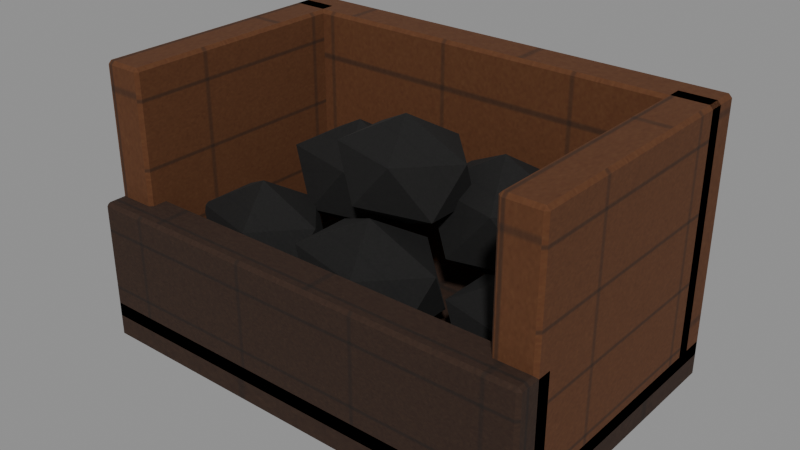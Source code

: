 # Source: coal-bin.e2.blend  (saved by Blender 5.1.30; exported with 4.5.12 LTS)
import bpy
from mathutils import Matrix  # noqa: F401  (used for matrix-valued properties, if any)

bpy.ops.wm.read_factory_settings(use_empty=True)
scene = bpy.context.scene
scene.name = 'Scene'

# ---- images (referenced by path relative to the original .blend; pixels are not part of the script)
import os
ASSET_DIR = os.environ.get("B2B_ASSET_DIR", "")  # directory of the original .blend (textures are referenced by path, not embedded)
HERE = os.path.dirname(os.path.abspath(__file__))  # packed textures are extracted next to this script under _unpacked/

def load_image(name, relpath, width, height, colorspace="sRGB"):
    """Load a texture the original file referenced (path relative to the .blend, or extracted next to this script)."""
    p = next((c for c in (os.path.join(HERE, relpath), os.path.join(ASSET_DIR, relpath)) if relpath and os.path.exists(c)), "")
    if p:
        img = bpy.data.images.load(p, check_existing=True)
        img.name = name
    else:  # same state as the original file: an image datablock whose file is absent (Cycles renders it pink)
        img = bpy.data.images.new(name, width, height)
        img.source = "FILE"
        img.filepath = "//" + (relpath or name)
    img.colorspace_settings.name = colorspace
    return img
img_era_props_e2_atlas_png = load_image('era-props-e2-atlas.png', '_unpacked/era-props-e2-atlas.314f76c4.png', 1024, 1024, 'sRGB')

# ---- materials (node trees are filled in below, after node groups)
mat_e2erapropssharedmaterial = bpy.data.materials.new('E2EraPropsSharedMaterial')

# ---- material node trees
mat_e2erapropssharedmaterial.use_nodes = True; mat_e2erapropssharedmaterial.node_tree.nodes.clear()
_N = mat_e2erapropssharedmaterial.node_tree.nodes; _L = mat_e2erapropssharedmaterial.node_tree.links
n0 = _N.new('ShaderNodeOutputMaterial'); n0.name = 'Material Output'; n0.location = (0, 0)
n1 = _N.new('ShaderNodeBsdfPrincipled'); n1.name = 'Principled BSDF'; n1.location = (0, 0)
n1.inputs[2].default_value = 0.9
n1.inputs[27].default_value = (0.0, 0.0, 0.0, 1.0)
n2 = _N.new('ShaderNodeTexImage'); n2.name = 'Image Texture'; n2.location = (0, 0)
n2.image = img_era_props_e2_atlas_png
_L.new(n2.outputs[0], n1.inputs[0])
_L.new(n1.outputs[0], n0.inputs[0])
n0.is_active_output = True

# ---- meshes
me_coalbine2mesh = bpy.data.meshes.new('CoalBinE2Mesh')
me_coalbine2mesh.from_pydata([(-0.552, -0.352, 0.0), (-0.552, -0.36, 0.008), (-0.56, -0.352, 0.008), (-0.552, -0.36, 0.092), (-0.552, -0.352, 0.1), (-0.56, -0.352, 0.092), (-0.552, 0.352, 0.0), (-0.56, 0.352, 0.008), (-0.552, 0.36, 0.008), (-0.552, 0.352, 0.1), (-0.552, 0.36, 0.092), (-0.56, 0.352, 0.092), (0.552, -0.352, 0.0), (0.56, -0.352, 0.008), (0.552, -0.36, 0.008), (0.552, -0.352, 0.1), (0.552, -0.36, 0.092), (0.56, -0.352, 0.092), (0.552, 0.352, 0.0), (0.552, 0.36, 0.008), (0.56, 0.352, 0.008), (0.552, 0.352, 0.1), (0.56, 0.352, 0.092), (0.552, 0.36, 0.092), (-0.552, 0.268, 0.05), (-0.552, 0.26, 0.058), (-0.56, 0.268, 0.058), (-0.552, 0.26, 0.662), (-0.552, 0.268, 0.67), (-0.56, 0.268, 0.662), (-0.552, 0.352, 0.05), (-0.56, 0.352, 0.058), (-0.552, 0.36, 0.058), (-0.552, 0.352, 0.67), (-0.552, 0.36, 0.662), (-0.56, 0.352, 0.662), (0.552, 0.268, 0.05), (0.56, 0.268, 0.058), (0.552, 0.26, 0.058), (0.552, 0.268, 0.67), (0.552, 0.26, 0.662), (0.56, 0.268, 0.662), (0.552, 0.352, 0.05), (0.552, 0.36, 0.058), (0.56, 0.352, 0.058), (0.552, 0.352, 0.67), (0.56, 0.352, 0.662), (0.552, 0.36, 0.662), (-0.552, -0.302, 0.05), (-0.552, -0.31, 0.058), (-0.56, -0.302, 0.058), (-0.552, -0.31, 0.662), (-0.552, -0.302, 0.67), (-0.56, -0.302, 0.662), (-0.552, 0.302, 0.05), (-0.56, 0.302, 0.058), (-0.552, 0.31, 0.058), (-0.552, 0.302, 0.67), (-0.552, 0.31, 0.662), (-0.56, 0.302, 0.662), (-0.468, -0.302, 0.05), (-0.46, -0.302, 0.058), (-0.468, -0.31, 0.058), (-0.468, -0.302, 0.67), (-0.468, -0.31, 0.662), (-0.46, -0.302, 0.662), (-0.468, 0.302, 0.05), (-0.468, 0.31, 0.058), (-0.46, 0.302, 0.058), (-0.468, 0.302, 0.67), (-0.46, 0.302, 0.662), (-0.468, 0.31, 0.662), (0.468, -0.302, 0.05), (0.468, -0.31, 0.058), (0.46, -0.302, 0.058), (0.468, -0.31, 0.662), (0.468, -0.302, 0.67), (0.46, -0.302, 0.662), (0.468, 0.302, 0.05), (0.46, 0.302, 0.058), (0.468, 0.31, 0.058), (0.468, 0.302, 0.67), (0.468, 0.31, 0.662), (0.46, 0.302, 0.662), (0.552, -0.302, 0.05), (0.56, -0.302, 0.058), (0.552, -0.31, 0.058), (0.552, -0.302, 0.67), (0.552, -0.31, 0.662), (0.56, -0.302, 0.662), (0.552, 0.302, 0.05), (0.552, 0.31, 0.058), (0.56, 0.302, 0.058), (0.552, 0.302, 0.67), (0.56, 0.302, 0.662), (0.552, 0.31, 0.662), (-0.552, -0.352, 0.05), (-0.552, -0.36, 0.058), (-0.56, -0.352, 0.058), (-0.552, -0.36, 0.342), (-0.552, -0.352, 0.35), (-0.56, -0.352, 0.342), (-0.552, -0.268, 0.05), (-0.56, -0.268, 0.058), (-0.552, -0.26, 0.058), (-0.552, -0.268, 0.35), (-0.552, -0.26, 0.342), (-0.56, -0.268, 0.342), (0.552, -0.352, 0.05), (0.56, -0.352, 0.058), (0.552, -0.36, 0.058), (0.552, -0.352, 0.35), (0.552, -0.36, 0.342), (0.56, -0.352, 0.342), (0.552, -0.268, 0.05), (0.552, -0.26, 0.058), (0.56, -0.268, 0.058), (0.552, -0.268, 0.35), (0.56, -0.268, 0.342), (0.552, -0.26, 0.342), (-0.34, -0.08, 0.11), (-0.2098, -0.1536, 0.1819), (-0.3897, -0.1991, 0.1819), (-0.501, -0.08, 0.1819), (-0.3897, 0.03909, 0.1819), (-0.2098, -0.006399, 0.1819), (-0.2903, -0.1991, 0.2981), (-0.4702, -0.1536, 0.2981), (-0.4702, -0.006399, 0.2981), (-0.2903, 0.03909, 0.2981), (-0.179, -0.08, 0.2981), (-0.34, -0.08, 0.37), (0.0, -0.1, 0.11), (0.1447, -0.1789, 0.1874), (-0.05528, -0.2276, 0.1874), (-0.1789, -0.1, 0.1874), (-0.05528, 0.0276, 0.1874), (0.1447, -0.02114, 0.1874), (0.05528, -0.2276, 0.3126), (-0.1447, -0.1789, 0.3126), (-0.1447, -0.02114, 0.3126), (0.05528, 0.0276, 0.3126), (0.1789, -0.1, 0.3126), (0.0, -0.1, 0.39), (0.34, -0.05, 0.11), (0.463, -0.1183, 0.1763), (0.293, -0.1606, 0.1763), (0.1879, -0.05, 0.1763), (0.293, 0.06058, 0.1763), (0.463, 0.01834, 0.1763), (0.387, -0.1606, 0.2837), (0.217, -0.1183, 0.2837), (0.217, 0.01834, 0.2837), (0.387, 0.06058, 0.2837), (0.4921, -0.05, 0.2837), (0.34, -0.05, 0.35), (-0.22, 0.12, 0.21), (-0.08252, 0.0464, 0.2874), (-0.2725, 0.0009104, 0.2874), (-0.3899, 0.12, 0.2874), (-0.2725, 0.2391, 0.2874), (-0.08252, 0.1936, 0.2874), (-0.1675, 0.0009104, 0.4126), (-0.3575, 0.0464, 0.4126), (-0.3575, 0.1936, 0.4126), (-0.1675, 0.2391, 0.4126), (-0.05006, 0.12, 0.4126), (-0.22, 0.12, 0.49), (0.18, 0.13, 0.21), (0.3247, 0.05114, 0.2929), (0.1247, 0.002404, 0.2929), (0.001115, 0.13, 0.2929), (0.1247, 0.2576, 0.2929), (0.3247, 0.2089, 0.2929), (0.2353, 0.002404, 0.4271), (0.03528, 0.05114, 0.4271), (0.03528, 0.2089, 0.4271), (0.2353, 0.2576, 0.4271), (0.3589, 0.13, 0.4271), (0.18, 0.13, 0.51), (0.0, 0.02, 0.33), (0.1302, -0.0536, 0.4019), (-0.04975, -0.09909, 0.4019), (-0.161, 0.02, 0.4019), (-0.04975, 0.1391, 0.4019), (0.1302, 0.0936, 0.4019), (0.04975, -0.09909, 0.5181), (-0.1302, -0.0536, 0.5181), (-0.1302, 0.0936, 0.5181), (0.04975, 0.1391, 0.5181), (0.161, 0.02, 0.5181), (0.0, 0.02, 0.59)], [], [(0, 1, 2), (3, 4, 5), (6, 7, 8), (9, 10, 11), (12, 13, 14), (15, 16, 17), (18, 19, 20), (21, 22, 23), (6, 0, 2, 7), (1, 3, 5, 2), (4, 9, 11, 5), (10, 8, 7, 11), (18, 6, 8, 19), (9, 21, 23, 10), (22, 20, 19, 23), (12, 18, 20, 13), (21, 15, 17, 22), (16, 14, 13, 17), (0, 12, 14, 1), (15, 4, 3, 16), (6, 18, 12, 0), (2, 5, 11, 7), (14, 16, 3, 1), (21, 9, 4, 15), (8, 10, 23, 19), (20, 22, 17, 13), (24, 25, 26), (27, 28, 29), (30, 31, 32), (33, 34, 35), (36, 37, 38), (39, 40, 41), (42, 43, 44), (45, 46, 47), (30, 24, 26, 31), (25, 27, 29, 26), (28, 33, 35, 29), (34, 32, 31, 35), (42, 30, 32, 43), (33, 45, 47, 34), (46, 44, 43, 47), (36, 42, 44, 37), (45, 39, 41, 46), (40, 38, 37, 41), (24, 36, 38, 25), (39, 28, 27, 40), (30, 42, 36, 24), (26, 29, 35, 31), (38, 40, 27, 25), (45, 33, 28, 39), (32, 34, 47, 43), (44, 46, 41, 37), (48, 49, 50), (51, 52, 53), (54, 55, 56), (57, 58, 59), (60, 61, 62), (63, 64, 65), (66, 67, 68), (69, 70, 71), (54, 48, 50, 55), (49, 51, 53, 50), (52, 57, 59, 53), (58, 56, 55, 59), (66, 54, 56, 67), (57, 69, 71, 58), (70, 68, 67, 71), (60, 66, 68, 61), (69, 63, 65, 70), (64, 62, 61, 65), (48, 60, 62, 49), (63, 52, 51, 64), (54, 66, 60, 48), (50, 53, 59, 55), (62, 64, 51, 49), (69, 57, 52, 63), (56, 58, 71, 67), (68, 70, 65, 61), (72, 73, 74), (75, 76, 77), (78, 79, 80), (81, 82, 83), (84, 85, 86), (87, 88, 89), (90, 91, 92), (93, 94, 95), (78, 72, 74, 79), (73, 75, 77, 74), (76, 81, 83, 77), (82, 80, 79, 83), (90, 78, 80, 91), (81, 93, 95, 82), (94, 92, 91, 95), (84, 90, 92, 85), (93, 87, 89, 94), (88, 86, 85, 89), (72, 84, 86, 73), (87, 76, 75, 88), (78, 90, 84, 72), (74, 77, 83, 79), (86, 88, 75, 73), (93, 81, 76, 87), (80, 82, 95, 91), (92, 94, 89, 85), (96, 97, 98), (99, 100, 101), (102, 103, 104), (105, 106, 107), (108, 109, 110), (111, 112, 113), (114, 115, 116), (117, 118, 119), (102, 96, 98, 103), (97, 99, 101, 98), (100, 105, 107, 101), (106, 104, 103, 107), (114, 102, 104, 115), (105, 117, 119, 106), (118, 116, 115, 119), (108, 114, 116, 109), (117, 111, 113, 118), (112, 110, 109, 113), (96, 108, 110, 97), (111, 100, 99, 112), (102, 114, 108, 96), (98, 101, 107, 103), (110, 112, 99, 97), (117, 105, 100, 111), (104, 106, 119, 115), (116, 118, 113, 109), (120, 121, 122), (121, 120, 125), (120, 122, 123), (120, 123, 124), (120, 124, 125), (121, 125, 130), (122, 121, 126), (123, 122, 127), (124, 123, 128), (125, 124, 129), (121, 130, 126), (122, 126, 127), (123, 127, 128), (124, 128, 129), (125, 129, 130), (126, 130, 131), (127, 126, 131), (128, 127, 131), (129, 128, 131), (130, 129, 131), (132, 133, 134), (133, 132, 137), (132, 134, 135), (132, 135, 136), (132, 136, 137), (133, 137, 142), (134, 133, 138), (135, 134, 139), (136, 135, 140), (137, 136, 141), (133, 142, 138), (134, 138, 139), (135, 139, 140), (136, 140, 141), (137, 141, 142), (138, 142, 143), (139, 138, 143), (140, 139, 143), (141, 140, 143), (142, 141, 143), (144, 145, 146), (145, 144, 149), (144, 146, 147), (144, 147, 148), (144, 148, 149), (145, 149, 154), (146, 145, 150), (147, 146, 151), (148, 147, 152), (149, 148, 153), (145, 154, 150), (146, 150, 151), (147, 151, 152), (148, 152, 153), (149, 153, 154), (150, 154, 155), (151, 150, 155), (152, 151, 155), (153, 152, 155), (154, 153, 155), (156, 157, 158), (157, 156, 161), (156, 158, 159), (156, 159, 160), (156, 160, 161), (157, 161, 166), (158, 157, 162), (159, 158, 163), (160, 159, 164), (161, 160, 165), (157, 166, 162), (158, 162, 163), (159, 163, 164), (160, 164, 165), (161, 165, 166), (162, 166, 167), (163, 162, 167), (164, 163, 167), (165, 164, 167), (166, 165, 167), (168, 169, 170), (169, 168, 173), (168, 170, 171), (168, 171, 172), (168, 172, 173), (169, 173, 178), (170, 169, 174), (171, 170, 175), (172, 171, 176), (173, 172, 177), (169, 178, 174), (170, 174, 175), (171, 175, 176), (172, 176, 177), (173, 177, 178), (174, 178, 179), (175, 174, 179), (176, 175, 179), (177, 176, 179), (178, 177, 179), (180, 181, 182), (181, 180, 185), (180, 182, 183), (180, 183, 184), (180, 184, 185), (181, 185, 190), (182, 181, 186), (183, 182, 187), (184, 183, 188), (185, 184, 189), (181, 190, 186), (182, 186, 187), (183, 187, 188), (184, 188, 189), (185, 189, 190), (186, 190, 191), (187, 186, 191), (188, 187, 191), (189, 188, 191), (190, 189, 191)])
_uv = me_coalbine2mesh.uv_layers.new(name='UVMap')
_uv.uv.foreach_set('vector', [0.2574, 0.007495, 0.2563, 0.007495, 0.2574, 0.00625, 0.3599, 0.1793, 0.361, 0.1793, 0.361, 0.1805, 0.3568, 0.007495, 0.3568, 0.00625, 0.3579, 0.007495, 0.4604, 0.1793, 0.4615, 0.1793, 0.4604, 0.1805, 0.4635, 0.0846, 0.4646, 0.08372, 0.4646, 0.08548, 0.4776, 0.0846, 0.4765, 0.08548, 0.4765, 0.08372, 0.4796, 0.1286, 0.4808, 0.1277, 0.4808, 0.1295, 0.4938, 0.1286, 0.4926, 0.1295, 0.4926, 0.1277, 0.3568, 0.007495, 0.2574, 0.007495, 0.2574, 0.00625, 0.3568, 0.00625, 0.4915, 0.2438, 0.4796, 0.2437, 0.4796, 0.2425, 0.4915, 0.2425, 0.361, 0.1793, 0.4604, 0.1793, 0.4604, 0.1805, 0.361, 0.1805, 0.4796, 0.1317, 0.4915, 0.1317, 0.4915, 0.1329, 0.4796, 0.1329, 0.3568, 0.1793, 0.3568, 0.007495, 0.3579, 0.007495, 0.3579, 0.1793, 0.4604, 0.1793, 0.4604, 0.007495, 0.4615, 0.007495, 0.4615, 0.1793, 0.4926, 0.1295, 0.4808, 0.1295, 0.4808, 0.1277, 0.4926, 0.1277, 0.2574, 0.1793, 0.3568, 0.1793, 0.3568, 0.1805, 0.2574, 0.1805, 0.4604, 0.007495, 0.361, 0.007495, 0.361, 0.00625, 0.4604, 0.00625, 0.4765, 0.08548, 0.4646, 0.08548, 0.4646, 0.08372, 0.4765, 0.08372, 0.2574, 0.007495, 0.2574, 0.1793, 0.2562, 0.1793, 0.2563, 0.007495, 0.361, 0.007495, 0.361, 0.1793, 0.3599, 0.1793, 0.3599, 0.007495, 0.3568, 0.007495, 0.3568, 0.1793, 0.2574, 0.1793, 0.2574, 0.007495, 0.4915, 0.2425, 0.4796, 0.2425, 0.4796, 0.1329, 0.4915, 0.1329, 0.4646, 0.08548, 0.4765, 0.08548, 0.4765, 0.207, 0.4646, 0.207, 0.4604, 0.007495, 0.4604, 0.1793, 0.361, 0.1793, 0.361, 0.007495, 0.4808, 0.00625, 0.4926, 0.00625, 0.4926, 0.1277, 0.4808, 0.1277, 0.4646, 0.00625, 0.4765, 0.00625, 0.4765, 0.08372, 0.4646, 0.08372, 0.7108, 0.09068, 0.7095, 0.08959, 0.7108, 0.0885, 0.6049, 0.2438, 0.604, 0.2422, 0.6058, 0.2422, 0.7243, 0.09068, 0.7243, 0.0885, 0.7256, 0.08959, 0.604, 0.226, 0.6049, 0.2245, 0.6058, 0.226, 0.6324, 0.226, 0.6306, 0.226, 0.6315, 0.2245, 0.7425, 0.1566, 0.7437, 0.1577, 0.7425, 0.1588, 0.6324, 0.2422, 0.6315, 0.2437, 0.6306, 0.2422, 0.729, 0.1566, 0.729, 0.1588, 0.7277, 0.1577, 0.7243, 0.09068, 0.7108, 0.09068, 0.7108, 0.0885, 0.7243, 0.0885, 0.6045, 0.007791, 0.5075, 0.007791, 0.5075, 0.00625, 0.6045, 0.00625, 0.604, 0.2422, 0.604, 0.226, 0.6058, 0.226, 0.6058, 0.2422, 0.6092, 0.2204, 0.7061, 0.2204, 0.7061, 0.222, 0.6092, 0.222, 0.7074, 0.007791, 0.7074, 0.2204, 0.7061, 0.2204, 0.7061, 0.007791, 0.6079, 0.2204, 0.6079, 0.007791, 0.6092, 0.007791, 0.6092, 0.2204, 0.6092, 0.00625, 0.7061, 0.00625, 0.7061, 0.007791, 0.6092, 0.007791, 0.6324, 0.226, 0.6324, 0.2422, 0.6306, 0.2422, 0.6306, 0.226, 0.729, 0.1566, 0.7425, 0.1566, 0.7425, 0.1588, 0.729, 0.1588, 0.5075, 0.2204, 0.6045, 0.2204, 0.6045, 0.222, 0.5075, 0.222, 0.6058, 0.007791, 0.6058, 0.2204, 0.6045, 0.2204, 0.6045, 0.007791, 0.5063, 0.2204, 0.5063, 0.007791, 0.5075, 0.007791, 0.5075, 0.2204, 0.7243, 0.09068, 0.7243, 0.241, 0.7108, 0.241, 0.7108, 0.09068, 0.7108, 0.0885, 0.7108, 0.00625, 0.7243, 0.00625, 0.7243, 0.0885, 0.6045, 0.2204, 0.5075, 0.2204, 0.5075, 0.007791, 0.6045, 0.007791, 0.729, 0.1566, 0.729, 0.00625, 0.7425, 0.00625, 0.7425, 0.1566, 0.7061, 0.2204, 0.6092, 0.2204, 0.6092, 0.007791, 0.7061, 0.007791, 0.729, 0.241, 0.729, 0.1588, 0.7425, 0.1588, 0.7425, 0.241, 0.714, 0.1105, 0.714, 0.1084, 0.716, 0.1095, 0.6863, 0.08945, 0.6863, 0.08731, 0.6883, 0.08838, 0.7209, 0.1916, 0.7189, 0.1905, 0.7209, 0.1894, 0.6634, 0.1901, 0.6662, 0.1901, 0.6648, 0.1917, 0.6931, 0.1105, 0.6911, 0.1095, 0.6931, 0.1084, 0.6654, 0.08731, 0.6654, 0.08945, 0.6634, 0.08838, 0.7418, 0.1916, 0.7418, 0.1894, 0.7437, 0.1905, 0.6634, 0.1742, 0.6648, 0.1727, 0.6662, 0.1742, 0.6606, 0.007768, 0.6606, 0.1224, 0.6586, 0.1224, 0.6586, 0.007768, 0.6586, 0.1239, 0.5082, 0.1239, 0.5082, 0.1224, 0.6586, 0.1224, 0.5063, 0.1224, 0.5063, 0.007768, 0.5082, 0.007768, 0.5082, 0.1224, 0.5082, 0.00625, 0.6586, 0.00625, 0.6586, 0.007768, 0.5082, 0.007768, 0.7418, 0.1916, 0.7209, 0.1916, 0.7209, 0.1894, 0.7418, 0.1894, 0.6634, 0.1901, 0.6634, 0.1742, 0.6662, 0.1742, 0.6662, 0.1901, 0.5082, 0.2422, 0.6586, 0.2422, 0.6586, 0.2438, 0.5082, 0.2437, 0.6606, 0.1276, 0.6606, 0.2422, 0.6586, 0.2422, 0.6586, 0.1276, 0.5063, 0.2422, 0.5063, 0.1276, 0.5082, 0.1276, 0.5082, 0.2422, 0.5082, 0.1261, 0.6586, 0.1261, 0.6586, 0.1276, 0.5082, 0.1276, 0.714, 0.1105, 0.6931, 0.1105, 0.6931, 0.1084, 0.714, 0.1084, 0.6654, 0.08731, 0.6863, 0.08731, 0.6863, 0.08945, 0.6654, 0.08945, 0.714, 0.1916, 0.6931, 0.1916, 0.6931, 0.1105, 0.714, 0.1105, 0.6586, 0.1224, 0.5082, 0.1224, 0.5082, 0.007768, 0.6586, 0.007768, 0.6654, 0.1705, 0.6654, 0.08945, 0.6863, 0.08945, 0.6863, 0.1705, 0.6654, 0.00625, 0.6863, 0.00625, 0.6863, 0.08731, 0.6654, 0.08731, 0.7209, 0.1894, 0.7209, 0.1084, 0.7418, 0.1084, 0.7418, 0.1894, 0.6586, 0.2422, 0.5082, 0.2422, 0.5082, 0.1276, 0.6586, 0.1276, 0.714, 0.1105, 0.714, 0.1084, 0.716, 0.1095, 0.6863, 0.08945, 0.6863, 0.08731, 0.6883, 0.08838, 0.7209, 0.1916, 0.7189, 0.1905, 0.7209, 0.1894, 0.6634, 0.1901, 0.6662, 0.1901, 0.6648, 0.1917, 0.6931, 0.1105, 0.6911, 0.1095, 0.6931, 0.1084, 0.6654, 0.08731, 0.6654, 0.08945, 0.6634, 0.08838, 0.7418, 0.1916, 0.7418, 0.1894, 0.7437, 0.1905, 0.6634, 0.1742, 0.6648, 0.1727, 0.6662, 0.1742, 0.6606, 0.007768, 0.6606, 0.1224, 0.6586, 0.1224, 0.6586, 0.007768, 0.6586, 0.1239, 0.5082, 0.1239, 0.5082, 0.1224, 0.6586, 0.1224, 0.5063, 0.1224, 0.5063, 0.007768, 0.5082, 0.007768, 0.5082, 0.1224, 0.5082, 0.00625, 0.6586, 0.00625, 0.6586, 0.007768, 0.5082, 0.007768, 0.7418, 0.1916, 0.7209, 0.1916, 0.7209, 0.1894, 0.7418, 0.1894, 0.6634, 0.1901, 0.6634, 0.1742, 0.6662, 0.1742, 0.6662, 0.1901, 0.5082, 0.2422, 0.6586, 0.2422, 0.6586, 0.2438, 0.5082, 0.2437, 0.6606, 0.1276, 0.6606, 0.2422, 0.6586, 0.2422, 0.6586, 0.1276, 0.5063, 0.2422, 0.5063, 0.1276, 0.5082, 0.1276, 0.5082, 0.2422, 0.5082, 0.1261, 0.6586, 0.1261, 0.6586, 0.1276, 0.5082, 0.1276, 0.714, 0.1105, 0.6931, 0.1105, 0.6931, 0.1084, 0.714, 0.1084, 0.6654, 0.08731, 0.6863, 0.08731, 0.6863, 0.08945, 0.6654, 0.08945, 0.714, 0.1916, 0.6931, 0.1916, 0.6931, 0.1105, 0.714, 0.1105, 0.6586, 0.1224, 0.5082, 0.1224, 0.5082, 0.007768, 0.6586, 0.007768, 0.6654, 0.1705, 0.6654, 0.08945, 0.6863, 0.08945, 0.6863, 0.1705, 0.6654, 0.00625, 0.6863, 0.00625, 0.6863, 0.08731, 0.6654, 0.08731, 0.7209, 0.1894, 0.7209, 0.1084, 0.7418, 0.1084, 0.7418, 0.1894, 0.6586, 0.2422, 0.5082, 0.2422, 0.5082, 0.1276, 0.6586, 0.1276, 0.4268, 0.05123, 0.4246, 0.05003, 0.4268, 0.04883, 0.4862, 0.2066, 0.4847, 0.2049, 0.4877, 0.2049, 0.4495, 0.05123, 0.4495, 0.04883, 0.4517, 0.05003, 0.4847, 0.1871, 0.4862, 0.1854, 0.4877, 0.1871, 0.4938, 0.1871, 0.4907, 0.1871, 0.4922, 0.1854, 0.4796, 0.1718, 0.4817, 0.173, 0.4796, 0.1742, 0.4937, 0.2049, 0.4922, 0.2066, 0.4907, 0.2049, 0.4568, 0.1718, 0.4568, 0.1742, 0.4546, 0.173, 0.4495, 0.05123, 0.4268, 0.05123, 0.4268, 0.04883, 0.4495, 0.04883, 0.3353, 0.007946, 0.2584, 0.007946, 0.2584, 0.00625, 0.3353, 0.00625, 0.4847, 0.2049, 0.4847, 0.1871, 0.4877, 0.1871, 0.4877, 0.2049, 0.3426, 0.2421, 0.4195, 0.2421, 0.4195, 0.2437, 0.3426, 0.2437, 0.4217, 0.007946, 0.4217, 0.2421, 0.4195, 0.2421, 0.4195, 0.007946, 0.3404, 0.2421, 0.3404, 0.007946, 0.3426, 0.007946, 0.3426, 0.2421, 0.3426, 0.00625, 0.4195, 0.00625, 0.4195, 0.007946, 0.3426, 0.007946, 0.4938, 0.1871, 0.4937, 0.2049, 0.4907, 0.2049, 0.4907, 0.1871, 0.4568, 0.1718, 0.4796, 0.1718, 0.4796, 0.1742, 0.4568, 0.1742, 0.2584, 0.2421, 0.3353, 0.2421, 0.3353, 0.2438, 0.2584, 0.2437, 0.3375, 0.007946, 0.3375, 0.2421, 0.3353, 0.2421, 0.3353, 0.007946, 0.2562, 0.2421, 0.2563, 0.007946, 0.2584, 0.007946, 0.2584, 0.2421, 0.4495, 0.05123, 0.4495, 0.2168, 0.4268, 0.2168, 0.4268, 0.05123, 0.4268, 0.04883, 0.4268, 0.00625, 0.4495, 0.00625, 0.4495, 0.04883, 0.3353, 0.2421, 0.2584, 0.2421, 0.2584, 0.007946, 0.3353, 0.007946, 0.4568, 0.1718, 0.4568, 0.00625, 0.4796, 0.00625, 0.4796, 0.1718, 0.4195, 0.2421, 0.3426, 0.2421, 0.3426, 0.007946, 0.4195, 0.007946, 0.4568, 0.2168, 0.4568, 0.1742, 0.4796, 0.1742, 0.4796, 0.2168, 0.00625, 0.8192, 0.01764, 0.7591, 0.04052, 0.7906, 0.1913, 0.8736, 0.1929, 0.8259, 0.2437, 0.8657, 0.00625, 0.8192, 0.04052, 0.7906, 0.05466, 0.8535, 0.1929, 0.8259, 0.1913, 0.7583, 0.2438, 0.7944, 0.1929, 0.8259, 0.2438, 0.7944, 0.2437, 0.8657, 0.1885, 0.7563, 0.1885, 0.7998, 0.1472, 0.7609, 0.04052, 0.7906, 0.01764, 0.7591, 0.07309, 0.7563, 0.05466, 0.8535, 0.04052, 0.7906, 0.09597, 0.8146, 0.2438, 0.7944, 0.1913, 0.7583, 0.2413, 0.7563, 0.1885, 0.7998, 0.1656, 0.8581, 0.1331, 0.8238, 0.2413, 0.9937, 0.1913, 0.9917, 0.2438, 0.9556, 0.04052, 0.7906, 0.07309, 0.7563, 0.09597, 0.8146, 0.05466, 0.8535, 0.09597, 0.8146, 0.09597, 0.8581, 0.1656, 0.8581, 0.1102, 0.8553, 0.1331, 0.8238, 0.1885, 0.7998, 0.1331, 0.8238, 0.1472, 0.7609, 0.2438, 0.9556, 0.1913, 0.9917, 0.1929, 0.9241, 0.2437, 0.8843, 0.2438, 0.9556, 0.1929, 0.9241, 0.1913, 0.8764, 0.2437, 0.8843, 0.1929, 0.9241, 0.1331, 0.8238, 0.1102, 0.8553, 0.0988, 0.7952, 0.1472, 0.7609, 0.1331, 0.8238, 0.0988, 0.7952, 0.00625, 0.8232, 0.01501, 0.7584, 0.03567, 0.7941, 0.1527, 0.9937, 0.1538, 0.9417, 0.1971, 0.9858, 0.00625, 0.8232, 0.03567, 0.7941, 0.04843, 0.861, 0.1538, 0.9417, 0.1527, 0.8685, 0.1971, 0.9084, 0.1538, 0.9417, 0.1971, 0.9084, 0.1971, 0.9858, 0.1626, 0.7563, 0.1626, 0.8011, 0.1278, 0.7598, 0.03567, 0.7941, 0.01501, 0.7584, 0.0626, 0.7563, 0.04843, 0.861, 0.03567, 0.7941, 0.08326, 0.8196, 0.1971, 0.9084, 0.1527, 0.8685, 0.1952, 0.8673, 0.1626, 0.8011, 0.1419, 0.8645, 0.115, 0.8267, 0.2419, 0.9937, 0.1994, 0.9926, 0.2438, 0.9527, 0.03567, 0.7941, 0.0626, 0.7563, 0.08326, 0.8196, 0.04843, 0.861, 0.08326, 0.8196, 0.08326, 0.8645, 0.1419, 0.8645, 0.09435, 0.8624, 0.115, 0.8267, 0.1626, 0.8011, 0.115, 0.8267, 0.1278, 0.7598, 0.2438, 0.9527, 0.1994, 0.9926, 0.2005, 0.9193, 0.2437, 0.8753, 0.2438, 0.9527, 0.2005, 0.9193, 0.1994, 0.8673, 0.2437, 0.8753, 0.2005, 0.9193, 0.115, 0.8267, 0.09435, 0.8624, 0.0856, 0.7976, 0.1278, 0.7598, 0.115, 0.8267, 0.0856, 0.7976, 0.00625, 0.8234, 0.01995, 0.7589, 0.05088, 0.7934, 0.00625, 0.9937, 0.008391, 0.9421, 0.07457, 0.9854, 0.00625, 0.8234, 0.05088, 0.7934, 0.06999, 0.8605, 0.008391, 0.9421, 0.00625, 0.8695, 0.07457, 0.9086, 0.008391, 0.9421, 0.07457, 0.9086, 0.07457, 0.9854, 0.2438, 0.7563, 0.2438, 0.802, 0.1907, 0.7606, 0.05088, 0.7934, 0.01995, 0.7589, 0.09216, 0.7563, 0.06999, 0.8605, 0.05088, 0.7934, 0.1231, 0.8191, 0.07457, 0.9086, 0.00625, 0.8695, 0.0711, 0.8679, 0.2438, 0.802, 0.2128, 0.8648, 0.1715, 0.8277, 0.1433, 0.9937, 0.0784, 0.9921, 0.1467, 0.953, 0.05088, 0.7934, 0.09216, 0.7563, 0.1231, 0.8191, 0.06999, 0.8605, 0.1231, 0.8191, 0.1231, 0.8648, 0.2128, 0.8648, 0.1406, 0.8622, 0.1715, 0.8277, 0.2438, 0.802, 0.1715, 0.8277, 0.1907, 0.7606, 0.1467, 0.953, 0.0784, 0.9921, 0.08055, 0.9195, 0.1467, 0.8762, 0.1467, 0.953, 0.08055, 0.9195, 0.0784, 0.8679, 0.1467, 0.8762, 0.08055, 0.9195, 0.1715, 0.8277, 0.1406, 0.8622, 0.1269, 0.7977, 0.1907, 0.7606, 0.1715, 0.8277, 0.1269, 0.7977, 0.00625, 0.8228, 0.01676, 0.7578, 0.03596, 0.7948, 0.157, 0.9937, 0.1562, 0.9426, 0.1988, 0.9864, 0.00625, 0.8228, 0.03596, 0.7948, 0.04782, 0.8614, 0.1562, 0.9426, 0.1562, 0.8687, 0.1983, 0.9091, 0.1562, 0.9426, 0.1983, 0.9091, 0.1988, 0.9864, 0.1642, 0.7563, 0.1642, 0.8, 0.1279, 0.7588, 0.03596, 0.7948, 0.01676, 0.7578, 0.06484, 0.7563, 0.04782, 0.8614, 0.03596, 0.7948, 0.08403, 0.8202, 0.1983, 0.9091, 0.1562, 0.8687, 0.1988, 0.8668, 0.1642, 0.8, 0.145, 0.8639, 0.1161, 0.8254, 0.2438, 0.9937, 0.2011, 0.9918, 0.2432, 0.9515, 0.03596, 0.7948, 0.06484, 0.7563, 0.08403, 0.8202, 0.04782, 0.8614, 0.08403, 0.8202, 0.08403, 0.8639, 0.145, 0.8639, 0.09688, 0.8624, 0.1161, 0.8254, 0.1642, 0.8, 0.1161, 0.8254, 0.1279, 0.7588, 0.2432, 0.9515, 0.2011, 0.9918, 0.2011, 0.918, 0.2437, 0.8742, 0.2432, 0.9515, 0.2011, 0.918, 0.202, 0.8668, 0.2437, 0.8742, 0.2011, 0.918, 0.1161, 0.8254, 0.09688, 0.8624, 0.08637, 0.7974, 0.1279, 0.7588, 0.1161, 0.8254, 0.08637, 0.7974, 0.00625, 0.8228, 0.01741, 0.7583, 0.03621, 0.7941, 0.1576, 0.9937, 0.1482, 0.9335, 0.1948, 0.9753, 0.00625, 0.8228, 0.03621, 0.7941, 0.04783, 0.8607, 0.1482, 0.9335, 0.1482, 0.8667, 0.189, 0.8968, 0.1482, 0.9335, 0.189, 0.8968, 0.1948, 0.9753, 0.1654, 0.7563, 0.1654, 0.8006, 0.1286, 0.7595, 0.03621, 0.7941, 0.01741, 0.7583, 0.06589, 0.7563, 0.04783, 0.8607, 0.03621, 0.7941, 0.0847, 0.8195, 0.189, 0.8968, 0.1482, 0.8667, 0.1948, 0.8671, 0.1654, 0.8006, 0.1466, 0.8639, 0.117, 0.826, 0.2437, 0.9933, 0.1971, 0.9937, 0.2379, 0.9637, 0.03621, 0.7941, 0.06589, 0.7563, 0.0847, 0.8195, 0.04783, 0.8607, 0.0847, 0.8195, 0.0847, 0.8639, 0.1466, 0.8639, 0.09816, 0.8619, 0.117, 0.826, 0.1654, 0.8006, 0.117, 0.826, 0.1286, 0.7595, 0.2379, 0.9637, 0.1971, 0.9937, 0.1971, 0.9269, 0.2438, 0.8852, 0.2379, 0.9637, 0.1971, 0.9269, 0.2065, 0.8667, 0.2438, 0.8852, 0.1971, 0.9269, 0.117, 0.826, 0.09816, 0.8619, 0.087, 0.7974, 0.1286, 0.7595, 0.117, 0.826, 0.087, 0.7974, 0.00625, 0.824, 0.02121, 0.7593, 0.05125, 0.7932, 0.00625, 0.9937, 0.00824, 0.9424, 0.07506, 0.9852, 0.00625, 0.824, 0.05125, 0.7932, 0.06982, 0.861, 0.00824, 0.9424, 0.00625, 0.8696, 0.07507, 0.9085, 0.00824, 0.9424, 0.07507, 0.9085, 0.07506, 0.9852, 0.2438, 0.7563, 0.2438, 0.8031, 0.1895, 0.7612, 0.05125, 0.7932, 0.02121, 0.7593, 0.09402, 0.7563, 0.06982, 0.861, 0.05125, 0.7932, 0.1241, 0.8191, 0.07507, 0.9085, 0.00625, 0.8696, 0.07185, 0.8674, 0.2438, 0.8031, 0.2137, 0.8659, 0.1709, 0.829, 0.1425, 0.9937, 0.07693, 0.9916, 0.1457, 0.9527, 0.05125, 0.7932, 0.09402, 0.7563, 0.1241, 0.8191, 0.06982, 0.861, 0.1241, 0.8191, 0.1241, 0.8659, 0.2137, 0.8659, 0.1409, 0.8629, 0.1709, 0.829, 0.2438, 0.8031, 0.1709, 0.829, 0.1895, 0.7612, 0.1457, 0.9527, 0.07693, 0.9916, 0.07892, 0.9188, 0.1457, 0.8759, 0.1457, 0.9527, 0.07892, 0.9188, 0.07693, 0.8674, 0.1457, 0.8759, 0.07892, 0.9188, 0.1709, 0.829, 0.1409, 0.8629, 0.1259, 0.7981, 0.1895, 0.7612, 0.1709, 0.829, 0.1259, 0.7981])
me_coalbine2mesh.materials.append(mat_e2erapropssharedmaterial)
me_coalbine2mesh.update()

# ---- objects
ob_coalbine2 = bpy.data.objects.new('CoalBinE2', me_coalbine2mesh)

# ---- transforms, parenting, visibility, modifiers, constraints
ob_coalbine2.location = (0.0, 0.0, 0.0)

# ---- collection membership
scene.collection.objects.link(ob_coalbine2)

# ---- scene / render settings (as saved in the file)
scene.frame_start = 1; scene.frame_end = 250; scene.frame_set(1)
scene.render.engine = 'BLENDER_EEVEE_NEXT'
scene.render.bake_bias = 0.0
scene.render.bake_samples = 0
scene.cycles.sampling_pattern = 'TABULATED_SOBOL'
scene.eevee.use_volume_custom_range = False
bpy.context.view_layer.update()

# ---- added for rendering (the .blend has no active camera and no usable light): camera, sun + grey world if the file has none
cam_auto = bpy.data.cameras.new('AutoCamera')
cam_auto.lens = 50.0
cam_auto.sensor_width = 36.0
cam_auto.clip_end = 1000.0
ob_auto_camera = bpy.data.objects.new('AutoCamera', cam_auto)
scene.collection.objects.link(ob_auto_camera)
ob_auto_camera.location = (1.37908, -1.6549, 1.43827)
ob_auto_camera.rotation_euler = (1.09748, -7.21219e-08, 0.694738)
scene.camera = ob_auto_camera
light_auto_sun = bpy.data.lights.new('AutoSun', 'SUN')
light_auto_sun.energy = 3.0
light_auto_sun.angle = 0.0523599
ob_auto_sun = bpy.data.objects.new('AutoSun', light_auto_sun)
scene.collection.objects.link(ob_auto_sun)
ob_auto_sun.rotation_euler = (0.872665, 0.174533, 0.523599)
if scene.world is None:
    world_auto = bpy.data.worlds.new('AutoWorld')
    world_auto.color = (0.3, 0.3, 0.3)
    scene.world = world_auto
bpy.context.view_layer.update()

